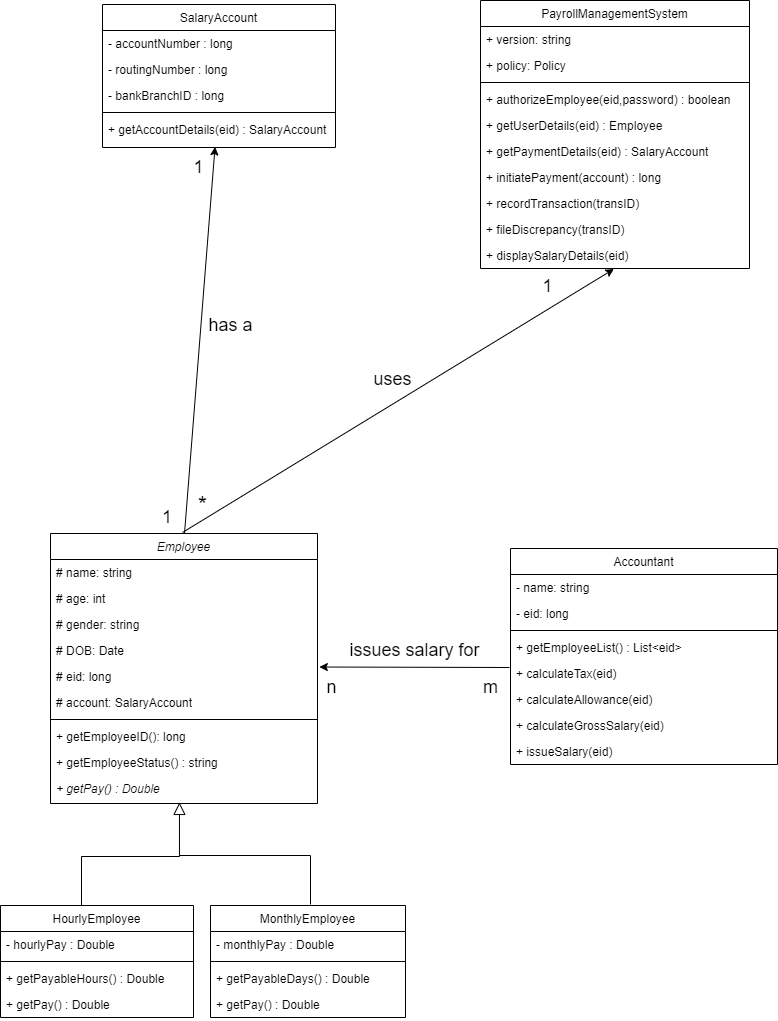

The diagram above was exported from draw.io. Its source (the exported page's mxGraphModel, read from the mxfile embedded in the PNG):
<mxGraphModel dx="1422" dy="728" grid="0" gridSize="10" guides="1" tooltips="1" connect="1" arrows="1" fold="1" page="1" pageScale="1" pageWidth="827" pageHeight="1169" math="0" shadow="0">
  <root>
    <mxCell id="WIyWlLk6GJQsqaUBKTNV-0" />
    <mxCell id="WIyWlLk6GJQsqaUBKTNV-1" parent="WIyWlLk6GJQsqaUBKTNV-0" />
    <mxCell id="zkfFHV4jXpPFQw0GAbJ--6" value="HourlyEmployee" style="swimlane;fontStyle=0;align=center;verticalAlign=top;childLayout=stackLayout;horizontal=1;startSize=26;horizontalStack=0;resizeParent=1;resizeLast=0;collapsible=1;marginBottom=0;rounded=0;shadow=0;strokeWidth=1;" parent="WIyWlLk6GJQsqaUBKTNV-1" vertex="1">
      <mxGeometry x="21" y="990" width="193" height="112" as="geometry">
        <mxRectangle x="130" y="380" width="160" height="26" as="alternateBounds" />
      </mxGeometry>
    </mxCell>
    <mxCell id="zkfFHV4jXpPFQw0GAbJ--7" value="- hourlyPay : Double" style="text;align=left;verticalAlign=top;spacingLeft=4;spacingRight=4;overflow=hidden;rotatable=0;points=[[0,0.5],[1,0.5]];portConstraint=eastwest;" parent="zkfFHV4jXpPFQw0GAbJ--6" vertex="1">
      <mxGeometry y="26" width="193" height="26" as="geometry" />
    </mxCell>
    <mxCell id="zkfFHV4jXpPFQw0GAbJ--9" value="" style="line;html=1;strokeWidth=1;align=left;verticalAlign=middle;spacingTop=-1;spacingLeft=3;spacingRight=3;rotatable=0;labelPosition=right;points=[];portConstraint=eastwest;" parent="zkfFHV4jXpPFQw0GAbJ--6" vertex="1">
      <mxGeometry y="52" width="193" height="8" as="geometry" />
    </mxCell>
    <mxCell id="zkfFHV4jXpPFQw0GAbJ--10" value="+ getPayableHours() : Double" style="text;align=left;verticalAlign=top;spacingLeft=4;spacingRight=4;overflow=hidden;rotatable=0;points=[[0,0.5],[1,0.5]];portConstraint=eastwest;fontStyle=0" parent="zkfFHV4jXpPFQw0GAbJ--6" vertex="1">
      <mxGeometry y="60" width="193" height="26" as="geometry" />
    </mxCell>
    <mxCell id="0GlOQG69Ks6BxZJkhiLK-102" value="+ getPay() : Double" style="text;align=left;verticalAlign=top;spacingLeft=4;spacingRight=4;overflow=hidden;rotatable=0;points=[[0,0.5],[1,0.5]];portConstraint=eastwest;fontStyle=0" parent="zkfFHV4jXpPFQw0GAbJ--6" vertex="1">
      <mxGeometry y="86" width="193" height="26" as="geometry" />
    </mxCell>
    <mxCell id="zkfFHV4jXpPFQw0GAbJ--12" value="" style="endArrow=block;endSize=10;endFill=0;shadow=0;strokeWidth=1;rounded=0;edgeStyle=elbowEdgeStyle;elbow=vertical;entryX=0.483;entryY=0.962;entryDx=0;entryDy=0;entryPerimeter=0;" parent="WIyWlLk6GJQsqaUBKTNV-1" target="0GlOQG69Ks6BxZJkhiLK-112" edge="1">
      <mxGeometry width="160" relative="1" as="geometry">
        <mxPoint x="102" y="990" as="sourcePoint" />
        <mxPoint x="200" y="890" as="targetPoint" />
        <Array as="points">
          <mxPoint x="151" y="941" />
        </Array>
      </mxGeometry>
    </mxCell>
    <mxCell id="zkfFHV4jXpPFQw0GAbJ--13" value="MonthlyEmployee" style="swimlane;fontStyle=0;align=center;verticalAlign=top;childLayout=stackLayout;horizontal=1;startSize=26;horizontalStack=0;resizeParent=1;resizeLast=0;collapsible=1;marginBottom=0;rounded=0;shadow=0;strokeWidth=1;" parent="WIyWlLk6GJQsqaUBKTNV-1" vertex="1">
      <mxGeometry x="231" y="990" width="195" height="112" as="geometry">
        <mxRectangle x="340" y="380" width="170" height="26" as="alternateBounds" />
      </mxGeometry>
    </mxCell>
    <mxCell id="zkfFHV4jXpPFQw0GAbJ--14" value="- monthlyPay : Double" style="text;align=left;verticalAlign=top;spacingLeft=4;spacingRight=4;overflow=hidden;rotatable=0;points=[[0,0.5],[1,0.5]];portConstraint=eastwest;" parent="zkfFHV4jXpPFQw0GAbJ--13" vertex="1">
      <mxGeometry y="26" width="195" height="26" as="geometry" />
    </mxCell>
    <mxCell id="zkfFHV4jXpPFQw0GAbJ--15" value="" style="line;html=1;strokeWidth=1;align=left;verticalAlign=middle;spacingTop=-1;spacingLeft=3;spacingRight=3;rotatable=0;labelPosition=right;points=[];portConstraint=eastwest;" parent="zkfFHV4jXpPFQw0GAbJ--13" vertex="1">
      <mxGeometry y="52" width="195" height="8" as="geometry" />
    </mxCell>
    <mxCell id="0GlOQG69Ks6BxZJkhiLK-59" value="+ getPayableDays() : Double" style="text;align=left;verticalAlign=top;spacingLeft=4;spacingRight=4;overflow=hidden;rotatable=0;points=[[0,0.5],[1,0.5]];portConstraint=eastwest;" parent="zkfFHV4jXpPFQw0GAbJ--13" vertex="1">
      <mxGeometry y="60" width="195" height="26" as="geometry" />
    </mxCell>
    <mxCell id="0GlOQG69Ks6BxZJkhiLK-103" value="+ getPay() : Double" style="text;align=left;verticalAlign=top;spacingLeft=4;spacingRight=4;overflow=hidden;rotatable=0;points=[[0,0.5],[1,0.5]];portConstraint=eastwest;" parent="zkfFHV4jXpPFQw0GAbJ--13" vertex="1">
      <mxGeometry y="86" width="195" height="26" as="geometry" />
    </mxCell>
    <mxCell id="zkfFHV4jXpPFQw0GAbJ--17" value="PayrollManagementSystem" style="swimlane;fontStyle=0;align=center;verticalAlign=top;childLayout=stackLayout;horizontal=1;startSize=26;horizontalStack=0;resizeParent=1;resizeLast=0;collapsible=1;marginBottom=0;rounded=0;shadow=0;strokeWidth=1;" parent="WIyWlLk6GJQsqaUBKTNV-1" vertex="1">
      <mxGeometry x="501" y="85" width="269" height="268" as="geometry">
        <mxRectangle x="550" y="140" width="160" height="26" as="alternateBounds" />
      </mxGeometry>
    </mxCell>
    <mxCell id="zkfFHV4jXpPFQw0GAbJ--18" value="+ version: string" style="text;align=left;verticalAlign=top;spacingLeft=4;spacingRight=4;overflow=hidden;rotatable=0;points=[[0,0.5],[1,0.5]];portConstraint=eastwest;" parent="zkfFHV4jXpPFQw0GAbJ--17" vertex="1">
      <mxGeometry y="26" width="269" height="26" as="geometry" />
    </mxCell>
    <mxCell id="zkfFHV4jXpPFQw0GAbJ--19" value="+ policy: Policy" style="text;align=left;verticalAlign=top;spacingLeft=4;spacingRight=4;overflow=hidden;rotatable=0;points=[[0,0.5],[1,0.5]];portConstraint=eastwest;rounded=0;shadow=0;html=0;" parent="zkfFHV4jXpPFQw0GAbJ--17" vertex="1">
      <mxGeometry y="52" width="269" height="26" as="geometry" />
    </mxCell>
    <mxCell id="zkfFHV4jXpPFQw0GAbJ--23" value="" style="line;html=1;strokeWidth=1;align=left;verticalAlign=middle;spacingTop=-1;spacingLeft=3;spacingRight=3;rotatable=0;labelPosition=right;points=[];portConstraint=eastwest;" parent="zkfFHV4jXpPFQw0GAbJ--17" vertex="1">
      <mxGeometry y="78" width="269" height="8" as="geometry" />
    </mxCell>
    <mxCell id="zkfFHV4jXpPFQw0GAbJ--24" value="+ authorizeEmployee(eid,password) : boolean" style="text;align=left;verticalAlign=top;spacingLeft=4;spacingRight=4;overflow=hidden;rotatable=0;points=[[0,0.5],[1,0.5]];portConstraint=eastwest;" parent="zkfFHV4jXpPFQw0GAbJ--17" vertex="1">
      <mxGeometry y="86" width="269" height="26" as="geometry" />
    </mxCell>
    <mxCell id="0GlOQG69Ks6BxZJkhiLK-24" value="+ getUserDetails(eid) : Employee" style="text;align=left;verticalAlign=top;spacingLeft=4;spacingRight=4;overflow=hidden;rotatable=0;points=[[0,0.5],[1,0.5]];portConstraint=eastwest;" parent="zkfFHV4jXpPFQw0GAbJ--17" vertex="1">
      <mxGeometry y="112" width="269" height="26" as="geometry" />
    </mxCell>
    <mxCell id="zkfFHV4jXpPFQw0GAbJ--25" value="+ getPaymentDetails(eid) : SalaryAccount" style="text;align=left;verticalAlign=top;spacingLeft=4;spacingRight=4;overflow=hidden;rotatable=0;points=[[0,0.5],[1,0.5]];portConstraint=eastwest;" parent="zkfFHV4jXpPFQw0GAbJ--17" vertex="1">
      <mxGeometry y="138" width="269" height="26" as="geometry" />
    </mxCell>
    <mxCell id="0GlOQG69Ks6BxZJkhiLK-0" value="+ initiatePayment(account) : long" style="text;align=left;verticalAlign=top;spacingLeft=4;spacingRight=4;overflow=hidden;rotatable=0;points=[[0,0.5],[1,0.5]];portConstraint=eastwest;rounded=0;shadow=0;html=0;" parent="zkfFHV4jXpPFQw0GAbJ--17" vertex="1">
      <mxGeometry y="164" width="269" height="26" as="geometry" />
    </mxCell>
    <mxCell id="0GlOQG69Ks6BxZJkhiLK-1" value="+ recordTransaction(transID)" style="text;align=left;verticalAlign=top;spacingLeft=4;spacingRight=4;overflow=hidden;rotatable=0;points=[[0,0.5],[1,0.5]];portConstraint=eastwest;rounded=0;shadow=0;html=0;" parent="zkfFHV4jXpPFQw0GAbJ--17" vertex="1">
      <mxGeometry y="190" width="269" height="26" as="geometry" />
    </mxCell>
    <mxCell id="0GlOQG69Ks6BxZJkhiLK-2" value="+ fileDiscrepancy(transID)" style="text;align=left;verticalAlign=top;spacingLeft=4;spacingRight=4;overflow=hidden;rotatable=0;points=[[0,0.5],[1,0.5]];portConstraint=eastwest;rounded=0;shadow=0;html=0;" parent="zkfFHV4jXpPFQw0GAbJ--17" vertex="1">
      <mxGeometry y="216" width="269" height="26" as="geometry" />
    </mxCell>
    <mxCell id="0GlOQG69Ks6BxZJkhiLK-23" value="+ displaySalaryDetails(eid)" style="text;align=left;verticalAlign=top;spacingLeft=4;spacingRight=4;overflow=hidden;rotatable=0;points=[[0,0.5],[1,0.5]];portConstraint=eastwest;rounded=0;shadow=0;html=0;" parent="zkfFHV4jXpPFQw0GAbJ--17" vertex="1">
      <mxGeometry y="242" width="269" height="26" as="geometry" />
    </mxCell>
    <mxCell id="0GlOQG69Ks6BxZJkhiLK-42" value="Employee" style="swimlane;fontStyle=2;align=center;verticalAlign=top;childLayout=stackLayout;horizontal=1;startSize=26;horizontalStack=0;resizeParent=1;resizeLast=0;collapsible=1;marginBottom=0;rounded=0;shadow=0;strokeWidth=1;" parent="WIyWlLk6GJQsqaUBKTNV-1" vertex="1">
      <mxGeometry x="71" y="618" width="267" height="270" as="geometry">
        <mxRectangle x="550" y="140" width="160" height="26" as="alternateBounds" />
      </mxGeometry>
    </mxCell>
    <mxCell id="0GlOQG69Ks6BxZJkhiLK-43" value="# name: string" style="text;align=left;verticalAlign=top;spacingLeft=4;spacingRight=4;overflow=hidden;rotatable=0;points=[[0,0.5],[1,0.5]];portConstraint=eastwest;" parent="0GlOQG69Ks6BxZJkhiLK-42" vertex="1">
      <mxGeometry y="26" width="267" height="26" as="geometry" />
    </mxCell>
    <mxCell id="0GlOQG69Ks6BxZJkhiLK-54" value="# age: int" style="text;align=left;verticalAlign=top;spacingLeft=4;spacingRight=4;overflow=hidden;rotatable=0;points=[[0,0.5],[1,0.5]];portConstraint=eastwest;rounded=0;shadow=0;html=0;" parent="0GlOQG69Ks6BxZJkhiLK-42" vertex="1">
      <mxGeometry y="52" width="267" height="26" as="geometry" />
    </mxCell>
    <mxCell id="0GlOQG69Ks6BxZJkhiLK-44" value="# gender: string" style="text;align=left;verticalAlign=top;spacingLeft=4;spacingRight=4;overflow=hidden;rotatable=0;points=[[0,0.5],[1,0.5]];portConstraint=eastwest;rounded=0;shadow=0;html=0;" parent="0GlOQG69Ks6BxZJkhiLK-42" vertex="1">
      <mxGeometry y="78" width="267" height="26" as="geometry" />
    </mxCell>
    <mxCell id="0GlOQG69Ks6BxZJkhiLK-55" value="# DOB: Date" style="text;align=left;verticalAlign=top;spacingLeft=4;spacingRight=4;overflow=hidden;rotatable=0;points=[[0,0.5],[1,0.5]];portConstraint=eastwest;rounded=0;shadow=0;html=0;" parent="0GlOQG69Ks6BxZJkhiLK-42" vertex="1">
      <mxGeometry y="104" width="267" height="26" as="geometry" />
    </mxCell>
    <mxCell id="0GlOQG69Ks6BxZJkhiLK-57" value="# eid: long" style="text;align=left;verticalAlign=top;spacingLeft=4;spacingRight=4;overflow=hidden;rotatable=0;points=[[0,0.5],[1,0.5]];portConstraint=eastwest;rounded=0;shadow=0;html=0;" parent="0GlOQG69Ks6BxZJkhiLK-42" vertex="1">
      <mxGeometry y="130" width="267" height="26" as="geometry" />
    </mxCell>
    <mxCell id="0GlOQG69Ks6BxZJkhiLK-108" value="# account: SalaryAccount" style="text;align=left;verticalAlign=top;spacingLeft=4;spacingRight=4;overflow=hidden;rotatable=0;points=[[0,0.5],[1,0.5]];portConstraint=eastwest;rounded=0;shadow=0;html=0;" parent="0GlOQG69Ks6BxZJkhiLK-42" vertex="1">
      <mxGeometry y="156" width="267" height="26" as="geometry" />
    </mxCell>
    <mxCell id="0GlOQG69Ks6BxZJkhiLK-45" value="" style="line;html=1;strokeWidth=1;align=left;verticalAlign=middle;spacingTop=-1;spacingLeft=3;spacingRight=3;rotatable=0;labelPosition=right;points=[];portConstraint=eastwest;" parent="0GlOQG69Ks6BxZJkhiLK-42" vertex="1">
      <mxGeometry y="182" width="267" height="8" as="geometry" />
    </mxCell>
    <mxCell id="0GlOQG69Ks6BxZJkhiLK-56" value="+ getEmployeeID(): long" style="text;align=left;verticalAlign=top;spacingLeft=4;spacingRight=4;overflow=hidden;rotatable=0;points=[[0,0.5],[1,0.5]];portConstraint=eastwest;rounded=0;shadow=0;html=0;" parent="0GlOQG69Ks6BxZJkhiLK-42" vertex="1">
      <mxGeometry y="190" width="267" height="26" as="geometry" />
    </mxCell>
    <mxCell id="0GlOQG69Ks6BxZJkhiLK-46" value="+ getEmployeeStatus() : string" style="text;align=left;verticalAlign=top;spacingLeft=4;spacingRight=4;overflow=hidden;rotatable=0;points=[[0,0.5],[1,0.5]];portConstraint=eastwest;" parent="0GlOQG69Ks6BxZJkhiLK-42" vertex="1">
      <mxGeometry y="216" width="267" height="26" as="geometry" />
    </mxCell>
    <mxCell id="0GlOQG69Ks6BxZJkhiLK-112" value="+ getPay() : Double" style="text;align=left;verticalAlign=top;spacingLeft=4;spacingRight=4;overflow=hidden;rotatable=0;points=[[0,0.5],[1,0.5]];portConstraint=eastwest;fontStyle=2" parent="0GlOQG69Ks6BxZJkhiLK-42" vertex="1">
      <mxGeometry y="242" width="267" height="28" as="geometry" />
    </mxCell>
    <mxCell id="0GlOQG69Ks6BxZJkhiLK-61" value="SalaryAccount" style="swimlane;fontStyle=0;align=center;verticalAlign=top;childLayout=stackLayout;horizontal=1;startSize=26;horizontalStack=0;resizeParent=1;resizeLast=0;collapsible=1;marginBottom=0;rounded=0;shadow=0;strokeWidth=1;" parent="WIyWlLk6GJQsqaUBKTNV-1" vertex="1">
      <mxGeometry x="123" y="89" width="233" height="143" as="geometry">
        <mxRectangle x="550" y="140" width="160" height="26" as="alternateBounds" />
      </mxGeometry>
    </mxCell>
    <mxCell id="0GlOQG69Ks6BxZJkhiLK-62" value="- accountNumber : long" style="text;align=left;verticalAlign=top;spacingLeft=4;spacingRight=4;overflow=hidden;rotatable=0;points=[[0,0.5],[1,0.5]];portConstraint=eastwest;" parent="0GlOQG69Ks6BxZJkhiLK-61" vertex="1">
      <mxGeometry y="26" width="233" height="26" as="geometry" />
    </mxCell>
    <mxCell id="0GlOQG69Ks6BxZJkhiLK-63" value="- routingNumber : long" style="text;align=left;verticalAlign=top;spacingLeft=4;spacingRight=4;overflow=hidden;rotatable=0;points=[[0,0.5],[1,0.5]];portConstraint=eastwest;rounded=0;shadow=0;html=0;" parent="0GlOQG69Ks6BxZJkhiLK-61" vertex="1">
      <mxGeometry y="52" width="233" height="26" as="geometry" />
    </mxCell>
    <mxCell id="0GlOQG69Ks6BxZJkhiLK-72" value="- bankBranchID : long" style="text;align=left;verticalAlign=top;spacingLeft=4;spacingRight=4;overflow=hidden;rotatable=0;points=[[0,0.5],[1,0.5]];portConstraint=eastwest;rounded=0;shadow=0;html=0;" parent="0GlOQG69Ks6BxZJkhiLK-61" vertex="1">
      <mxGeometry y="78" width="233" height="26" as="geometry" />
    </mxCell>
    <mxCell id="0GlOQG69Ks6BxZJkhiLK-64" value="" style="line;html=1;strokeWidth=1;align=left;verticalAlign=middle;spacingTop=-1;spacingLeft=3;spacingRight=3;rotatable=0;labelPosition=right;points=[];portConstraint=eastwest;" parent="0GlOQG69Ks6BxZJkhiLK-61" vertex="1">
      <mxGeometry y="104" width="233" height="8" as="geometry" />
    </mxCell>
    <mxCell id="0GlOQG69Ks6BxZJkhiLK-66" value="+ getAccountDetails(eid) : SalaryAccount" style="text;align=left;verticalAlign=top;spacingLeft=4;spacingRight=4;overflow=hidden;rotatable=0;points=[[0,0.5],[1,0.5]];portConstraint=eastwest;" parent="0GlOQG69Ks6BxZJkhiLK-61" vertex="1">
      <mxGeometry y="112" width="233" height="26" as="geometry" />
    </mxCell>
    <mxCell id="0GlOQG69Ks6BxZJkhiLK-75" value="&lt;font style=&quot;font-size: 18px&quot;&gt;has a&lt;/font&gt;" style="text;html=1;align=center;verticalAlign=middle;resizable=0;points=[];autosize=1;" parent="WIyWlLk6GJQsqaUBKTNV-1" vertex="1">
      <mxGeometry x="224" y="400" width="54" height="19" as="geometry" />
    </mxCell>
    <mxCell id="0GlOQG69Ks6BxZJkhiLK-76" value="&lt;font style=&quot;font-size: 18px&quot;&gt;1&lt;/font&gt;" style="text;html=1;align=left;verticalAlign=middle;resizable=0;points=[];autosize=1;" parent="WIyWlLk6GJQsqaUBKTNV-1" vertex="1">
      <mxGeometry x="181" y="592" width="20" height="20" as="geometry" />
    </mxCell>
    <mxCell id="0GlOQG69Ks6BxZJkhiLK-78" value="&lt;font style=&quot;font-size: 18px&quot;&gt;1&lt;/font&gt;" style="text;html=1;align=center;verticalAlign=middle;resizable=0;points=[];autosize=1;" parent="WIyWlLk6GJQsqaUBKTNV-1" vertex="1">
      <mxGeometry x="209" y="242" width="20" height="19" as="geometry" />
    </mxCell>
    <mxCell id="0GlOQG69Ks6BxZJkhiLK-80" value="Accountant" style="swimlane;fontStyle=0;align=center;verticalAlign=top;childLayout=stackLayout;horizontal=1;startSize=26;horizontalStack=0;resizeParent=1;resizeLast=0;collapsible=1;marginBottom=0;rounded=0;shadow=0;strokeWidth=1;" parent="WIyWlLk6GJQsqaUBKTNV-1" vertex="1">
      <mxGeometry x="531" y="633" width="267" height="216" as="geometry">
        <mxRectangle x="550" y="140" width="160" height="26" as="alternateBounds" />
      </mxGeometry>
    </mxCell>
    <mxCell id="0GlOQG69Ks6BxZJkhiLK-81" value="- name: string" style="text;align=left;verticalAlign=top;spacingLeft=4;spacingRight=4;overflow=hidden;rotatable=0;points=[[0,0.5],[1,0.5]];portConstraint=eastwest;" parent="0GlOQG69Ks6BxZJkhiLK-80" vertex="1">
      <mxGeometry y="26" width="267" height="26" as="geometry" />
    </mxCell>
    <mxCell id="0GlOQG69Ks6BxZJkhiLK-85" value="- eid: long" style="text;align=left;verticalAlign=top;spacingLeft=4;spacingRight=4;overflow=hidden;rotatable=0;points=[[0,0.5],[1,0.5]];portConstraint=eastwest;rounded=0;shadow=0;html=0;" parent="0GlOQG69Ks6BxZJkhiLK-80" vertex="1">
      <mxGeometry y="52" width="267" height="26" as="geometry" />
    </mxCell>
    <mxCell id="0GlOQG69Ks6BxZJkhiLK-86" value="" style="line;html=1;strokeWidth=1;align=left;verticalAlign=middle;spacingTop=-1;spacingLeft=3;spacingRight=3;rotatable=0;labelPosition=right;points=[];portConstraint=eastwest;" parent="0GlOQG69Ks6BxZJkhiLK-80" vertex="1">
      <mxGeometry y="78" width="267" height="8" as="geometry" />
    </mxCell>
    <mxCell id="0GlOQG69Ks6BxZJkhiLK-101" value="+ getEmployeeList() : List&lt;eid&gt;" style="text;align=left;verticalAlign=top;spacingLeft=4;spacingRight=4;overflow=hidden;rotatable=0;points=[[0,0.5],[1,0.5]];portConstraint=eastwest;rounded=0;shadow=0;html=0;" parent="0GlOQG69Ks6BxZJkhiLK-80" vertex="1">
      <mxGeometry y="86" width="267" height="26" as="geometry" />
    </mxCell>
    <mxCell id="0GlOQG69Ks6BxZJkhiLK-87" value="+ calculateTax(eid)" style="text;align=left;verticalAlign=top;spacingLeft=4;spacingRight=4;overflow=hidden;rotatable=0;points=[[0,0.5],[1,0.5]];portConstraint=eastwest;rounded=0;shadow=0;html=0;" parent="0GlOQG69Ks6BxZJkhiLK-80" vertex="1">
      <mxGeometry y="112" width="267" height="26" as="geometry" />
    </mxCell>
    <mxCell id="0GlOQG69Ks6BxZJkhiLK-88" value="+ calculateAllowance(eid)" style="text;align=left;verticalAlign=top;spacingLeft=4;spacingRight=4;overflow=hidden;rotatable=0;points=[[0,0.5],[1,0.5]];portConstraint=eastwest;" parent="0GlOQG69Ks6BxZJkhiLK-80" vertex="1">
      <mxGeometry y="138" width="267" height="26" as="geometry" />
    </mxCell>
    <mxCell id="0GlOQG69Ks6BxZJkhiLK-89" value="+ calculateGrossSalary(eid)&#10;" style="text;align=left;verticalAlign=top;spacingLeft=4;spacingRight=4;overflow=hidden;rotatable=0;points=[[0,0.5],[1,0.5]];portConstraint=eastwest;" parent="0GlOQG69Ks6BxZJkhiLK-80" vertex="1">
      <mxGeometry y="164" width="267" height="26" as="geometry" />
    </mxCell>
    <mxCell id="0GlOQG69Ks6BxZJkhiLK-95" value="+ issueSalary(eid)&#10;" style="text;align=left;verticalAlign=top;spacingLeft=4;spacingRight=4;overflow=hidden;rotatable=0;points=[[0,0.5],[1,0.5]];portConstraint=eastwest;" parent="0GlOQG69Ks6BxZJkhiLK-80" vertex="1">
      <mxGeometry y="190" width="267" height="26" as="geometry" />
    </mxCell>
    <mxCell id="0GlOQG69Ks6BxZJkhiLK-90" value="&lt;font style=&quot;font-size: 18px&quot;&gt;uses&lt;/font&gt;" style="text;html=1;align=center;verticalAlign=middle;resizable=0;points=[];autosize=1;" parent="WIyWlLk6GJQsqaUBKTNV-1" vertex="1">
      <mxGeometry x="389" y="454" width="48" height="19" as="geometry" />
    </mxCell>
    <mxCell id="0GlOQG69Ks6BxZJkhiLK-94" value="&lt;font style=&quot;font-size: 18px&quot;&gt;1&lt;/font&gt;" style="text;html=1;align=center;verticalAlign=middle;resizable=0;points=[];autosize=1;" parent="WIyWlLk6GJQsqaUBKTNV-1" vertex="1">
      <mxGeometry x="558" y="361" width="20" height="19" as="geometry" />
    </mxCell>
    <mxCell id="0GlOQG69Ks6BxZJkhiLK-105" value="" style="endArrow=classic;html=1;entryX=0.496;entryY=1.019;entryDx=0;entryDy=0;entryPerimeter=0;" parent="WIyWlLk6GJQsqaUBKTNV-1" target="0GlOQG69Ks6BxZJkhiLK-23" edge="1">
      <mxGeometry width="50" height="50" relative="1" as="geometry">
        <mxPoint x="203" y="617" as="sourcePoint" />
        <mxPoint x="512" y="520" as="targetPoint" />
      </mxGeometry>
    </mxCell>
    <mxCell id="0GlOQG69Ks6BxZJkhiLK-106" value="&lt;font style=&quot;font-size: 23px&quot;&gt;*&lt;/font&gt;" style="text;html=1;align=center;verticalAlign=middle;resizable=0;points=[];autosize=1;" parent="WIyWlLk6GJQsqaUBKTNV-1" vertex="1">
      <mxGeometry x="213" y="579" width="19" height="22" as="geometry" />
    </mxCell>
    <mxCell id="0GlOQG69Ks6BxZJkhiLK-113" value="" style="endArrow=none;html=1;rounded=0;" parent="WIyWlLk6GJQsqaUBKTNV-1" edge="1">
      <mxGeometry width="50" height="50" relative="1" as="geometry">
        <mxPoint x="331" y="989" as="sourcePoint" />
        <mxPoint x="200" y="940" as="targetPoint" />
        <Array as="points">
          <mxPoint x="331" y="940" />
        </Array>
      </mxGeometry>
    </mxCell>
    <mxCell id="0GlOQG69Ks6BxZJkhiLK-115" value="" style="endArrow=classic;html=1;entryX=0.483;entryY=1.167;entryDx=0;entryDy=0;entryPerimeter=0;" parent="WIyWlLk6GJQsqaUBKTNV-1" target="0GlOQG69Ks6BxZJkhiLK-66" edge="1">
      <mxGeometry width="50" height="50" relative="1" as="geometry">
        <mxPoint x="205" y="618" as="sourcePoint" />
        <mxPoint x="235" y="318" as="targetPoint" />
      </mxGeometry>
    </mxCell>
    <mxCell id="RXPMK-5gGvJ5Ixfwk2S6-3" value="&lt;font style=&quot;font-size: 18px&quot;&gt;issues salary for&lt;/font&gt;" style="text;html=1;align=center;verticalAlign=middle;resizable=0;points=[];autosize=1;" vertex="1" parent="WIyWlLk6GJQsqaUBKTNV-1">
      <mxGeometry x="365" y="725" width="140" height="20" as="geometry" />
    </mxCell>
    <mxCell id="RXPMK-5gGvJ5Ixfwk2S6-5" value="&lt;font style=&quot;font-size: 18px&quot;&gt;n&lt;/font&gt;" style="text;html=1;align=center;verticalAlign=middle;resizable=0;points=[];autosize=1;" vertex="1" parent="WIyWlLk6GJQsqaUBKTNV-1">
      <mxGeometry x="342" y="762" width="20" height="20" as="geometry" />
    </mxCell>
    <mxCell id="RXPMK-5gGvJ5Ixfwk2S6-6" value="" style="endArrow=classic;html=1;entryX=1.007;entryY=0.135;entryDx=0;entryDy=0;entryPerimeter=0;" edge="1" parent="WIyWlLk6GJQsqaUBKTNV-1" target="0GlOQG69Ks6BxZJkhiLK-57">
      <mxGeometry width="50" height="50" relative="1" as="geometry">
        <mxPoint x="530" y="752" as="sourcePoint" />
        <mxPoint x="451" y="751" as="targetPoint" />
      </mxGeometry>
    </mxCell>
    <mxCell id="RXPMK-5gGvJ5Ixfwk2S6-7" value="&lt;font style=&quot;font-size: 18px&quot;&gt;m&lt;/font&gt;" style="text;html=1;align=center;verticalAlign=middle;resizable=0;points=[];autosize=1;" vertex="1" parent="WIyWlLk6GJQsqaUBKTNV-1">
      <mxGeometry x="498" y="762" width="25" height="20" as="geometry" />
    </mxCell>
  </root>
</mxGraphModel>